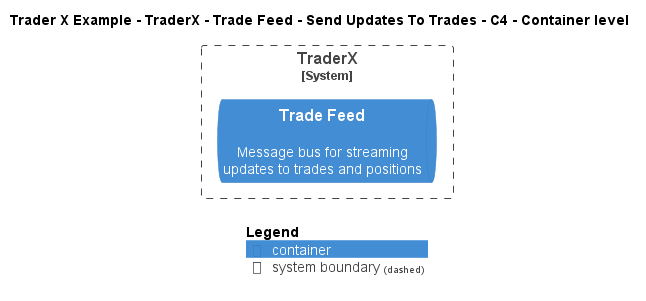

The diagram above was rendered by PlantUML. Its source (embedded in the PNG):
@startuml
!include ..\..\..\..\..\..\..\.c4s\C4_Container.puml

AddElementTag("c4interflow:lifecycle:new", $bgColor=green, $fontColor=#ffffff, $borderColor=green, $shadowing="False")
AddElementTag("c4interflow:lifecycle:changed", $bgColor=orange, $fontColor=#ffffff, $borderColor=orange, $shadowing="False")
AddElementTag("c4interflow:lifecycle:removed", $bgColor=red, $fontColor=#ffffff, $borderColor=red, $shadowing="False")

AddRelTag("c4interflow:lifecycle:new", $textColor=green, $lineColor=green)
AddRelTag("c4interflow:lifecycle:changed", $textColor=orange, $lineColor=orange)
AddRelTag("c4interflow:lifecycle:removed", $textColor=red, $lineColor=red)

SHOW_PERSON_PORTRAIT()
LAYOUT_TOP_DOWN()

skinparam linetype polyline

title Trader X Example - TraderX - Trade Feed - Send Updates To Trades - C4 - Container level


System_Boundary(TraderXExample.SoftwareSystems.TraderX, "TraderX") {
    ContainerQueue(TraderXExample.SoftwareSystems.TraderX.Containers.TradeFeed, "Trade Feed", "", "Message bus for streaming updates to trades and positions")
}



SHOW_LEGEND()
@enduml